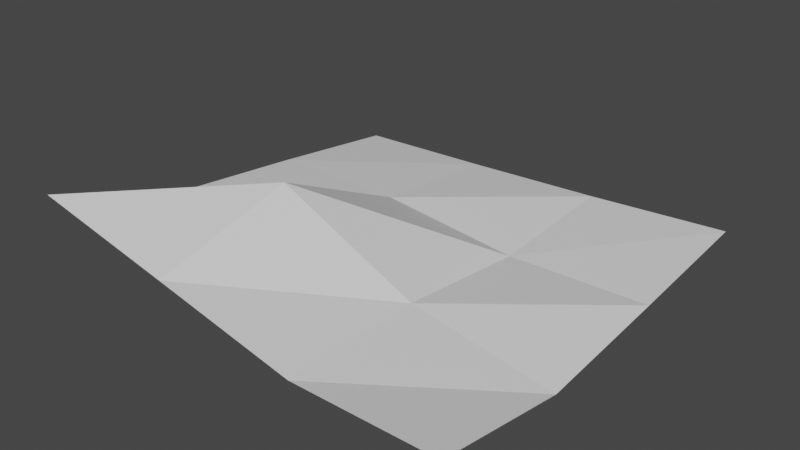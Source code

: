 # Source: untitled.blend  (saved by Blender 3.5.10; exported with 4.5.12 LTS)
import bpy
from mathutils import Matrix  # noqa: F401  (used for matrix-valued properties, if any)

bpy.ops.wm.read_factory_settings(use_empty=True)
scene = bpy.context.scene
scene.name = 'Scene'

# ---- collections
col_collection = bpy.data.collections.new('Collection'); scene.collection.children.link(col_collection)

# ---- materials (node trees are filled in below, after node groups)
mat_material = bpy.data.materials.new('Material')
mat_material.alpha_threshold = 0.0
mat_material.use_transparent_shadow = False
mat_material.roughness = 0.5
mat_material.line_color = (0.0, 0.0, 0.0, 1.0)

# ---- material node trees
mat_material.use_nodes = True; mat_material.node_tree.nodes.clear()
_N = mat_material.node_tree.nodes; _L = mat_material.node_tree.links
n0 = _N.new('ShaderNodeOutputMaterial'); n0.name = 'Material Output'; n0.location = (300, 300)
n1 = _N.new('ShaderNodeBsdfPrincipled'); n1.name = 'Principled BSDF'; n1.location = (10, 300)
n1.distribution = 'GGX'
n1.subsurface_method = 'RANDOM_WALK_SKIN'
n1.inputs[3].default_value = 1.45
n1.inputs[27].default_value = (0.0, 0.0, 0.0, 1.0)
n1.inputs[28].default_value = 1.0
_L.new(n1.outputs[0], n0.inputs[0])
n0.is_active_output = True

# ---- world
world_world = bpy.data.worlds.new('World'); scene.world = world_world
world_world.use_nodes = True; world_world.node_tree.nodes.clear()
_N = world_world.node_tree.nodes; _L = world_world.node_tree.links
n0 = _N.new('ShaderNodeOutputWorld'); n0.name = 'World Output'; n0.location = (300, 300)
n1 = _N.new('ShaderNodeBackground'); n1.name = 'Background'; n1.location = (10, 300)
n1.inputs[0].default_value = (0.05088, 0.05088, 0.05088, 1.0)
_L.new(n1.outputs[0], n0.inputs[0])
n0.is_active_output = True
world_world.color = (0.05088, 0.05088, 0.05088)
world_world.use_sun_shadow = False
world_world.sun_shadow_jitter_overblur = 0.0

# ---- meshes
me_cube = bpy.data.meshes.new('Cube')
me_cube.from_pydata([(1.0, 0.3333, -0.06222), (1.0, -0.3333, -0.1194), (-1.0, -0.3333, 0.07203), (-1.0, 0.3333, 0.0), (1.0, 1.0, 0.0), (-1.0, 1.0, -0.08246), (1.0, -1.0, 0.0), (-1.0, -1.0, 0.2987), (-0.3333, -1.0, 0.1506), (0.3333, -1.0, 0.0), (0.3333, -0.3333, 0.0), (-0.3333, -0.3333, 0.3142), (0.3333, 1.0, -0.03592), (-0.3333, 1.0, -0.06218), (0.3333, 0.3333, -0.07439), (-0.3333, 0.3333, 0.0)], [], [(2, 11, 15, 3), (9, 6, 1, 10), (14, 0, 4, 12), (10, 1, 0, 14), (11, 10, 14, 15), (3, 15, 13, 5), (15, 14, 12, 13), (7, 8, 11, 2), (8, 9, 10, 11)])
_uv = me_cube.uv_layers.new(name='UVMap')
_uv.uv.foreach_set('vector', [0.0, 0.3333, 0.3333, 0.3333, 0.3333, 0.6667, 0.0, 0.6667, 0.6667, 0.0, 1.0, 0.0, 1.0, 0.3333, 0.6667, 0.3333, 0.6667, 0.6667, 1.0, 0.6667, 1.0, 1.0, 0.6667, 1.0, 0.6667, 0.3333, 1.0, 0.3333, 1.0, 0.6667, 0.6667, 0.6667, 0.3333, 0.3333, 0.6667, 0.3333, 0.6667, 0.6667, 0.3333, 0.6667, 0.0, 0.6667, 0.3333, 0.6667, 0.3333, 1.0, 0.0, 1.0, 0.3333, 0.6667, 0.6667, 0.6667, 0.6667, 1.0, 0.3333, 1.0, 0.0, 0.0, 0.3333, 0.0, 0.3333, 0.3333, 0.0, 0.3333, 0.3333, 0.0, 0.6667, 0.0, 0.6667, 0.3333, 0.3333, 0.3333])
me_cube.materials.append(mat_material)
me_cube.use_mirror_vertex_groups = False
me_cube.update()

# ---- objects
ob_cube = bpy.data.objects.new('Cube', me_cube)

# ---- transforms, parenting, visibility, modifiers, constraints
ob_cube.location = (0.0, 0.0, 0.0)
ob_cube.lock_rotations_4d = False
ob_cube.empty_display_type = 'ARROWS'
ob_cube.lineart.crease_threshold = 0.0

# ---- collection membership
col_collection.objects.link(ob_cube)

# ---- scene / render settings (as saved in the file)
scene.frame_start = 1; scene.frame_end = 250; scene.frame_set(1)
scene.render.engine = 'BLENDER_EEVEE_NEXT'
scene.cycles.sampling_pattern = 'TABULATED_SOBOL'
scene.view_settings.view_transform = 'Filmic'
bpy.context.view_layer.update()

# ---- added for rendering (the .blend has no active camera and no usable light): camera, sun
cam_auto = bpy.data.cameras.new('AutoCamera')
cam_auto.lens = 50.0
cam_auto.sensor_width = 36.0
cam_auto.clip_end = 1000.0
ob_auto_camera = bpy.data.objects.new('AutoCamera', cam_auto)
scene.collection.objects.link(ob_auto_camera)
ob_auto_camera.location = (2.6475, -3.177, 2.21542)
ob_auto_camera.rotation_euler = (1.09748, -7.21219e-08, 0.694738)
scene.camera = ob_auto_camera
light_auto_sun = bpy.data.lights.new('AutoSun', 'SUN')
light_auto_sun.energy = 3.0
light_auto_sun.angle = 0.0523599
ob_auto_sun = bpy.data.objects.new('AutoSun', light_auto_sun)
scene.collection.objects.link(ob_auto_sun)
ob_auto_sun.rotation_euler = (0.872665, 0.174533, 0.523599)
bpy.context.view_layer.update()
